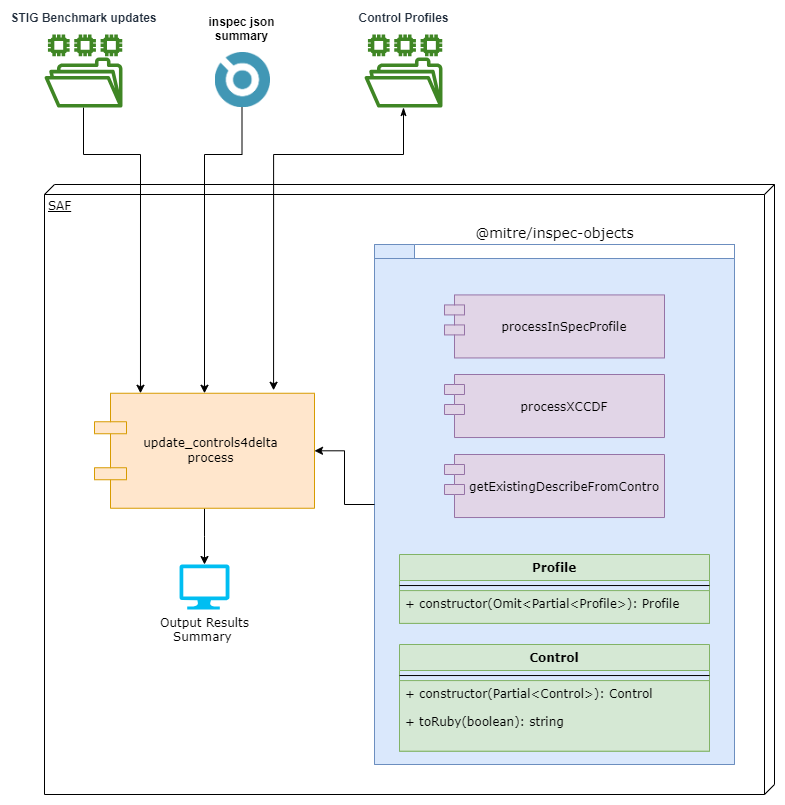

The diagram above was exported from draw.io. Its source (the exported page's mxGraphModel, read from the mxfile embedded in the PNG):
<mxGraphModel dx="1282" dy="820" grid="1" gridSize="10" guides="1" tooltips="1" connect="1" arrows="1" fold="1" page="1" pageScale="1" pageWidth="1100" pageHeight="850" background="none" math="0" shadow="0">
  <root>
    <mxCell id="0" />
    <mxCell id="1" parent="0" />
    <mxCell id="39150e848f15840c-1" value="SAF" style="verticalAlign=top;align=left;spacingTop=8;spacingLeft=2;spacingRight=12;shape=cube;size=10;direction=south;fontStyle=4;html=1;rounded=0;shadow=0;comic=0;labelBackgroundColor=none;strokeWidth=1;fontFamily=Verdana;fontSize=12" parent="1" vertex="1">
      <mxGeometry x="170" y="190" width="730" height="610" as="geometry" />
    </mxCell>
    <mxCell id="593HUW1kksKefFj7_1E2-33" style="edgeStyle=orthogonalEdgeStyle;rounded=0;orthogonalLoop=1;jettySize=auto;html=1;fontFamily=Verdana;fontColor=#000000;startArrow=none;startFill=0;" parent="1" source="39150e848f15840c-5" edge="1">
      <mxGeometry relative="1" as="geometry">
        <mxPoint x="330" y="570" as="targetPoint" />
      </mxGeometry>
    </mxCell>
    <mxCell id="39150e848f15840c-5" value="update_controls4delta&lt;div&gt;process&lt;/div&gt;" style="shape=component;align=center;spacingLeft=12;rounded=0;shadow=0;comic=0;labelBackgroundColor=none;strokeWidth=1;fontFamily=Verdana;fontSize=12;html=1;fillColor=#ffe6cc;strokeColor=#d79b00;" parent="1" vertex="1">
      <mxGeometry x="220" y="398.75" width="220" height="115" as="geometry" />
    </mxCell>
    <mxCell id="593HUW1kksKefFj7_1E2-7" style="edgeStyle=orthogonalEdgeStyle;rounded=0;orthogonalLoop=1;jettySize=auto;html=1;fontFamily=Verdana;fontColor=#000000;entryX=0.209;entryY=0;entryDx=0;entryDy=0;entryPerimeter=0;" parent="1" source="593HUW1kksKefFj7_1E2-1" target="39150e848f15840c-5" edge="1">
      <mxGeometry relative="1" as="geometry">
        <Array as="points">
          <mxPoint x="209" y="160" />
          <mxPoint x="266" y="160" />
        </Array>
      </mxGeometry>
    </mxCell>
    <mxCell id="593HUW1kksKefFj7_1E2-1" value="STIG Benchmark updates" style="sketch=0;outlineConnect=0;fontColor=#232F3E;gradientColor=none;fillColor=#3F8624;strokeColor=none;dashed=0;verticalLabelPosition=top;verticalAlign=bottom;align=center;html=1;fontSize=12;fontStyle=1;aspect=fixed;pointerEvents=1;shape=mxgraph.aws4.file_system;labelPosition=center;spacingTop=0;spacing=9;" parent="1" vertex="1">
      <mxGeometry x="170" y="40" width="78" height="73" as="geometry" />
    </mxCell>
    <mxCell id="593HUW1kksKefFj7_1E2-28" style="edgeStyle=orthogonalEdgeStyle;rounded=0;orthogonalLoop=1;jettySize=auto;html=1;fontFamily=Verdana;fontColor=#000000;" parent="1" source="593HUW1kksKefFj7_1E2-9" target="39150e848f15840c-5" edge="1">
      <mxGeometry relative="1" as="geometry">
        <Array as="points">
          <mxPoint x="368" y="160" />
          <mxPoint x="330" y="160" />
        </Array>
      </mxGeometry>
    </mxCell>
    <mxCell id="593HUW1kksKefFj7_1E2-9" value="inspec json&#10;summary" style="shape=image;aspect=fixed;image=data:image/png,(base64 omitted: 6588 chars);labelPosition=center;verticalLabelPosition=top;align=center;verticalAlign=bottom;spacing=9;fontStyle=1;direction=south;" parent="1" vertex="1">
      <mxGeometry x="340" y="58" width="55" height="55" as="geometry" />
    </mxCell>
    <mxCell id="593HUW1kksKefFj7_1E2-29" style="edgeStyle=orthogonalEdgeStyle;rounded=0;orthogonalLoop=1;jettySize=auto;html=1;entryX=0.814;entryY=-0.026;entryDx=0;entryDy=0;entryPerimeter=0;fontFamily=Verdana;fontColor=#000000;startArrow=classicThin;startFill=1;" parent="1" source="593HUW1kksKefFj7_1E2-11" target="39150e848f15840c-5" edge="1">
      <mxGeometry relative="1" as="geometry">
        <Array as="points">
          <mxPoint x="529" y="160" />
          <mxPoint x="399" y="160" />
        </Array>
      </mxGeometry>
    </mxCell>
    <mxCell id="593HUW1kksKefFj7_1E2-11" value="Control Profiles" style="sketch=0;outlineConnect=0;fontColor=#232F3E;gradientColor=none;fillColor=#3F8624;strokeColor=none;dashed=0;verticalLabelPosition=top;verticalAlign=bottom;align=center;html=1;fontSize=12;fontStyle=1;aspect=fixed;pointerEvents=1;shape=mxgraph.aws4.file_system;labelPosition=center;spacingTop=0;spacing=9;" parent="1" vertex="1">
      <mxGeometry x="490" y="40" width="78" height="73" as="geometry" />
    </mxCell>
    <mxCell id="593HUW1kksKefFj7_1E2-30" value="" style="group;fillColor=none;strokeColor=#6c8ebf;" parent="1" vertex="1" connectable="0">
      <mxGeometry x="500" y="250" width="360" height="520" as="geometry" />
    </mxCell>
    <mxCell id="593HUW1kksKefFj7_1E2-12" value="&lt;span style=&quot;font-size: 14px ; font-weight: 400 ; text-align: left&quot;&gt;@mitre/inspec-objects&lt;/span&gt;" style="shape=folder;fontStyle=1;spacingTop=10;tabWidth=40;tabHeight=14;tabPosition=left;html=1;labelBackgroundColor=#FFFFFF;fontFamily=Verdana;labelPosition=center;verticalLabelPosition=top;align=center;verticalAlign=bottom;fillColor=#dae8fc;strokeColor=#6c8ebf;" parent="593HUW1kksKefFj7_1E2-30" vertex="1">
      <mxGeometry width="360" height="520" as="geometry" />
    </mxCell>
    <mxCell id="593HUW1kksKefFj7_1E2-13" value="processInSpecProfile" style="shape=module;align=center;spacingLeft=20;align=center;verticalAlign=middle;labelBackgroundColor=none;fontFamily=Verdana;labelPosition=center;verticalLabelPosition=middle;fillColor=#e1d5e7;strokeColor=#9673a6;" parent="593HUW1kksKefFj7_1E2-30" vertex="1">
      <mxGeometry x="70" y="50.42" width="220" height="63.03" as="geometry" />
    </mxCell>
    <mxCell id="593HUW1kksKefFj7_1E2-14" value="processXCCDF" style="shape=module;align=center;spacingLeft=20;align=center;verticalAlign=middle;labelBackgroundColor=none;fontFamily=Verdana;labelPosition=center;verticalLabelPosition=middle;fillColor=#e1d5e7;strokeColor=#9673a6;" parent="593HUW1kksKefFj7_1E2-30" vertex="1">
      <mxGeometry x="70" y="130" width="220" height="63.03" as="geometry" />
    </mxCell>
    <mxCell id="593HUW1kksKefFj7_1E2-15" value="Profile" style="swimlane;fontStyle=1;align=center;verticalAlign=top;childLayout=stackLayout;horizontal=1;startSize=26;horizontalStack=0;resizeParent=1;resizeParentMax=0;resizeLast=0;collapsible=1;marginBottom=0;labelBackgroundColor=none;fontFamily=Verdana;fillColor=#d5e8d4;strokeColor=#82b366;" parent="593HUW1kksKefFj7_1E2-30" vertex="1">
      <mxGeometry x="25" y="310.0012121212121" width="310" height="68.86060606060606" as="geometry">
        <mxRectangle x="620" y="500" width="80" height="26" as="alternateBounds" />
      </mxGeometry>
    </mxCell>
    <mxCell id="593HUW1kksKefFj7_1E2-17" value="" style="line;strokeWidth=1;fillColor=none;align=left;verticalAlign=middle;spacingTop=-1;spacingLeft=3;spacingRight=3;rotatable=0;labelPosition=right;points=[];portConstraint=eastwest;labelBackgroundColor=#FFFFFF;fontFamily=Verdana;fontColor=#000000;" parent="593HUW1kksKefFj7_1E2-15" vertex="1">
      <mxGeometry y="26" width="310" height="10.084848484848484" as="geometry" />
    </mxCell>
    <mxCell id="593HUW1kksKefFj7_1E2-18" value="+ constructor(Omit&lt;Partial&lt;Profile&gt;): Profile" style="text;strokeColor=#82b366;fillColor=#d5e8d4;align=left;verticalAlign=top;spacingLeft=4;spacingRight=4;overflow=hidden;rotatable=0;points=[[0,0.5],[1,0.5]];portConstraint=eastwest;labelBackgroundColor=none;fontFamily=Verdana;" parent="593HUW1kksKefFj7_1E2-15" vertex="1">
      <mxGeometry y="36.084848484848486" width="310" height="32.775757575757574" as="geometry" />
    </mxCell>
    <mxCell id="593HUW1kksKefFj7_1E2-19" value="Control" style="swimlane;fontStyle=1;align=center;verticalAlign=top;childLayout=stackLayout;horizontal=1;startSize=26;horizontalStack=0;resizeParent=1;resizeParentMax=0;resizeLast=0;collapsible=1;marginBottom=0;labelBackgroundColor=none;fontFamily=Verdana;fillColor=#d5e8d4;strokeColor=#82b366;" parent="593HUW1kksKefFj7_1E2-30" vertex="1">
      <mxGeometry x="25" y="400" width="310" height="106.67878787878789" as="geometry">
        <mxRectangle x="620" y="580" width="80" height="26" as="alternateBounds" />
      </mxGeometry>
    </mxCell>
    <mxCell id="593HUW1kksKefFj7_1E2-20" value="" style="line;strokeWidth=1;fillColor=none;align=left;verticalAlign=middle;spacingTop=-1;spacingLeft=3;spacingRight=3;rotatable=0;labelPosition=right;points=[];portConstraint=eastwest;labelBackgroundColor=#FFFFFF;fontFamily=Verdana;fontColor=#000000;" parent="593HUW1kksKefFj7_1E2-19" vertex="1">
      <mxGeometry y="26" width="310" height="10.084848484848484" as="geometry" />
    </mxCell>
    <mxCell id="593HUW1kksKefFj7_1E2-21" value="+ constructor(Partial&lt;Control&gt;): Control&#10;&#10;+ toRuby(boolean): string" style="text;strokeColor=#82b366;fillColor=#d5e8d4;align=left;verticalAlign=top;spacingLeft=4;spacingRight=4;overflow=hidden;rotatable=0;points=[[0,0.5],[1,0.5]];portConstraint=eastwest;labelBackgroundColor=none;fontFamily=Verdana;" parent="593HUW1kksKefFj7_1E2-19" vertex="1">
      <mxGeometry y="36.084848484848486" width="310" height="70.5939393939394" as="geometry" />
    </mxCell>
    <mxCell id="qKxsBIOSvgBzTr4PCliN-2" value="getExistingDescribeFromContro" style="shape=module;align=center;spacingLeft=20;align=center;verticalAlign=middle;labelBackgroundColor=none;fontFamily=Verdana;labelPosition=center;verticalLabelPosition=middle;fillColor=#e1d5e7;strokeColor=#9673a6;" vertex="1" parent="593HUW1kksKefFj7_1E2-30">
      <mxGeometry x="70" y="210" width="220" height="63.03" as="geometry" />
    </mxCell>
    <mxCell id="593HUW1kksKefFj7_1E2-31" style="edgeStyle=orthogonalEdgeStyle;rounded=0;orthogonalLoop=1;jettySize=auto;html=1;fontFamily=Verdana;fontColor=#000000;" parent="1" source="593HUW1kksKefFj7_1E2-12" target="39150e848f15840c-5" edge="1">
      <mxGeometry relative="1" as="geometry" />
    </mxCell>
    <mxCell id="_o-D3edzWT_3NJOvBl_s-1" value="&lt;span style=&quot;font-family: Verdana; background-color: rgb(255, 255, 255);&quot;&gt;Output Results&lt;/span&gt;&lt;br style=&quot;font-family: Verdana;&quot;&gt;&lt;span style=&quot;font-family: Verdana; background-color: rgb(255, 255, 255);&quot;&gt;Summary&amp;nbsp;&lt;/span&gt;" style="verticalLabelPosition=bottom;html=1;verticalAlign=top;align=center;strokeColor=none;fillColor=#00BEF2;shape=mxgraph.azure.computer;pointerEvents=1;" vertex="1" parent="1">
      <mxGeometry x="305" y="570" width="50" height="45" as="geometry" />
    </mxCell>
  </root>
</mxGraphModel>